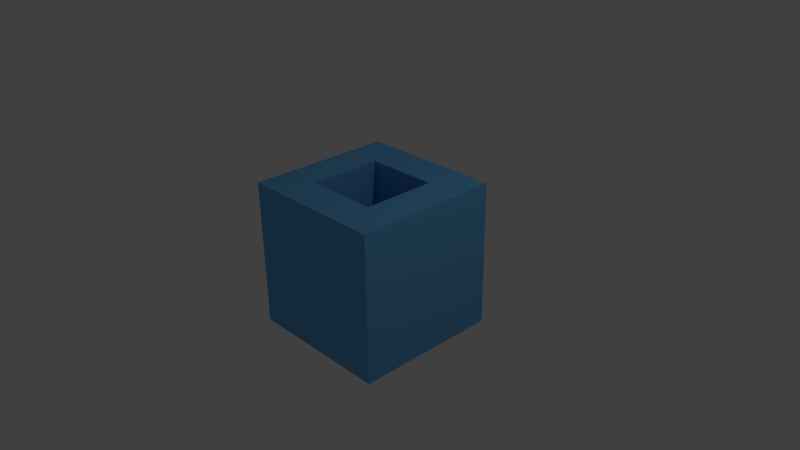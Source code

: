 # Source: homebox.blend  (saved by Blender 2.65.0; exported with 4.5.12 LTS)
import bpy
from mathutils import Matrix  # noqa: F401  (used for matrix-valued properties, if any)

bpy.ops.wm.read_factory_settings(use_empty=True)
scene = bpy.context.scene
scene.name = 'Scene'

# ---- collections
col_collection_1 = bpy.data.collections.new('Collection 1'); scene.collection.children.link(col_collection_1)

# ---- materials (node trees are filled in below, after node groups)
mat_homecube = bpy.data.materials.new('homecube')
mat_homecube.alpha_threshold = 0.0
mat_homecube.use_transparent_shadow = False
mat_homecube.preview_render_type = 'SHADERBALL'
mat_homecube.diffuse_color = (0.1373, 0.4335, 0.8, 1.0)
mat_homecube.specular_color = (0.07913, 0.1464, 1.0)
mat_homecube.roughness = 0.5
mat_homecube.specular_intensity = 0.7099
mat_homecube.line_color = (0.0, 0.0, 0.0, 1.0)

# ---- material node trees

# ---- world
world_world = bpy.data.worlds.new('World'); scene.world = world_world
world_world.color = (0.05088, 0.05088, 0.05088)
world_world.use_sun_shadow = False
world_world.sun_shadow_jitter_overblur = 0.0
world_world.cycles.sampling_method = 'MANUAL'
world_world.cycles.sample_map_resolution = 256

# ---- cameras
cam_camera = bpy.data.cameras.new('Camera')
cam_camera.clip_end = 100.0
cam_camera.lens = 35.0
cam_camera.sensor_width = 32.0
cam_camera.sensor_height = 18.0
cam_camera.ortho_scale = 7.314
cam_camera.dof.focus_distance = 0.0
cam_camera.dof.aperture_fstop = 128.0

# ---- lights
light_lamp = bpy.data.lights.new('Lamp', 'POINT')
light_lamp.transmission_factor = 0.0
light_lamp.cutoff_distance = 30.0
light_lamp.energy = 100.0
light_lamp.shadow_buffer_clip_start = 1.001
light_lamp.shadow_soft_size = 0.1
light_lamp.shadow_maximum_resolution = 0.006
light_lamp.use_absolute_resolution = True
light_lamp.cycles.use_multiple_importance_sampling = False

# ---- meshes
me_cube = bpy.data.meshes.new('Cube')
me_cube.from_pydata([(1.0, -1.0, -1.0), (1.0, 1.0, 1.0), (1.0, -1.0, 1.0), (-1.0, -1.0, 1.0), (-1.0, 1.0, 1.0), (0.5, -0.5, -0.01115), (1.0, 1.0, -1.0), (-1.0, 1.0, -1.0), (-1.0, -1.0, -1.0), (0.5, 0.5, 1.0), (0.5, 0.5, -0.01115), (-0.5, -0.5, 1.0), (0.5, -0.5, 1.0), (-0.5, -0.5, -0.01115), (-0.5, 0.5, -0.01115), (-0.5, 0.5, 1.0)], [], [(6, 0, 8, 7), (13, 14, 15, 11), (12, 9, 10, 5), (13, 11, 12, 5), (14, 13, 5, 10), (9, 15, 14, 10), (8, 3, 4, 7), (0, 2, 3, 8), (6, 1, 2, 0), (1, 6, 7, 4), (11, 3, 2, 12), (1, 9, 12, 2), (9, 1, 4, 15), (3, 11, 15, 4)])
_uv = me_cube.uv_layers.new(name='UVMap')
_uv.uv.foreach_set('vector', [0.0, 0.3343, 0.3323, 0.3333, 0.3333, 0.6656, 0.001019, 0.6667, 0.1667, 0.6672, 0.3328, 0.6667, 0.3333, 0.8347, 0.1672, 0.8352, 0.5, 0.8347, 0.3338, 0.8352, 0.3333, 0.6672, 0.4995, 0.6667, 0.8338, 0.8352, 0.8333, 0.6672, 0.9995, 0.6667, 1.0, 0.8347, 0.8333, 0.8357, 0.8328, 1.002, 0.6667, 1.001, 0.6672, 0.8352, 0.6667, 0.6672, 0.8328, 0.6667, 0.8333, 0.8347, 0.6672, 0.8352, 0.3333, 0.3323, 0.001019, 0.3333, 0.0, 0.00102, 0.3323, 0.0, 0.3343, 0.3333, 0.3333, 0.001019, 0.6656, 0.0, 0.6667, 0.3323, 0.999, 0.0, 1.0, 0.3323, 0.6677, 0.3333, 0.6667, 0.001019, 0.3333, 0.3343, 0.6656, 0.3333, 0.6667, 0.6656, 0.3343, 0.6667, 0.75, 0.5828, 0.6667, 0.6656, 0.6677, 0.3333, 0.7505, 0.4167, 1.0, 0.3343, 0.9167, 0.4172, 0.7505, 0.4167, 0.6677, 0.3333, 0.9167, 0.4172, 1.0, 0.3343, 0.999, 0.6667, 0.9161, 0.5833, 0.6667, 0.6656, 0.75, 0.5828, 0.9161, 0.5833, 0.999, 0.6667])
me_cube.materials.append(mat_homecube)
me_cube.use_remesh_preserve_volume = False
me_cube.use_remesh_preserve_attributes = False
me_cube.use_mirror_vertex_groups = False
me_cube.update()

# ---- objects
ob_homecube = bpy.data.objects.new('Homecube', me_cube)
ob_lamp = bpy.data.objects.new('Lamp', light_lamp)
ob_camera = bpy.data.objects.new('Camera', cam_camera)

# ---- transforms, parenting, visibility, modifiers, constraints
ob_homecube.location = (0.0, 0.0, 0.0)
ob_homecube.lock_rotations_4d = False
ob_homecube.empty_display_type = 'ARROWS'
ob_homecube.lineart.crease_threshold = 0.0
ob_lamp.location = (4.076, 1.005, 5.904)
ob_lamp.rotation_euler = (0.6503, 0.05522, 1.866)
ob_lamp.lock_rotations_4d = False
ob_lamp.empty_display_type = 'ARROWS'
ob_lamp.color = (0.0, 0.0, 0.0, 0.0)
ob_lamp.lineart.crease_threshold = 0.0
ob_camera.location = (7.481, -6.508, 5.344)
ob_camera.rotation_euler = (1.109, 0.01082, 0.8149)
ob_camera.lock_rotations_4d = False
ob_camera.empty_display_type = 'ARROWS'
ob_camera.color = (0.0, 0.0, 0.0, 0.0)
ob_camera.display_type = 'WIRE'
ob_camera.lineart.crease_threshold = 0.0

# ---- collection membership
col_collection_1.objects.link(ob_homecube)
col_collection_1.objects.link(ob_lamp)
col_collection_1.objects.link(ob_camera)

# ---- scene / render settings (as saved in the file)
scene.camera = ob_camera
scene.frame_start = 1; scene.frame_end = 250; scene.frame_set(20)
scene.render.engine = 'BLENDER_EEVEE_NEXT'
scene.render.image_settings.color_mode = 'RGB'
scene.render.image_settings.compression = 90
scene.render.resolution_percentage = 50
scene.render.dither_intensity = 0.0
scene.render.bake_margin = 2
scene.render.bake_bias = 0.0
scene.cycles.use_denoising = False
scene.cycles.samples = 10
scene.cycles.sampling_pattern = 'TABULATED_SOBOL'
scene.cycles.light_sampling_threshold = 0.0
scene.cycles.use_adaptive_sampling = False
scene.cycles.use_light_tree = False
scene.cycles.blur_glossy = 0.0
scene.cycles.volume_bounces = 1
scene.cycles.pixel_filter_type = 'GAUSSIAN'
scene.cycles.sample_clamp_indirect = 0.0
scene.view_settings.view_transform = 'Standard'
bpy.context.view_layer.update()
